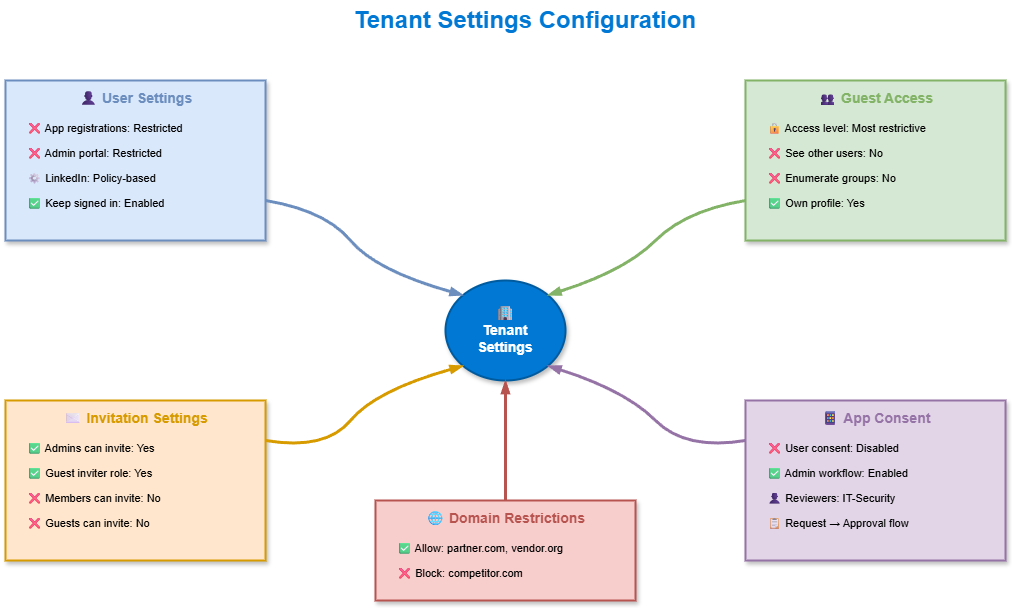

The diagram above was exported from draw.io. Its source (the exported page's mxGraphModel, read from the mxfile embedded in the PNG):
<mxGraphModel dx="886" dy="440" grid="1" gridSize="10" guides="1" tooltips="1" connect="1" arrows="1" fold="1" page="1" pageScale="1" pageWidth="1200" pageHeight="700" math="0" shadow="1">
  <root>
    <mxCell id="0" />
    <mxCell id="1" parent="0" />
    <mxCell id="title" value="Tenant Settings Configuration" style="text;html=1;strokeColor=none;fillColor=none;align=center;verticalAlign=middle;whiteSpace=wrap;rounded=0;fontSize=24;fontStyle=1;fontColor=#0078D4;" parent="1" vertex="1">
      <mxGeometry x="350" y="20" width="500" height="40" as="geometry" />
    </mxCell>
    <mxCell id="tenant" value="🏢&#10;Tenant&#10;Settings" style="ellipse;whiteSpace=wrap;html=1;fillColor=#0078D4;strokeColor=#005A9E;fontColor=#ffffff;fontSize=14;fontStyle=1;shadow=1;strokeWidth=2;" parent="1" vertex="1">
      <mxGeometry x="520" y="300" width="120" height="100" as="geometry" />
    </mxCell>
    <mxCell id="user-box" value="" style="rounded=0;whiteSpace=wrap;html=1;fillColor=#dae8fc;strokeColor=#6c8ebf;strokeWidth=2;shadow=1;" parent="1" vertex="1">
      <mxGeometry x="80" y="100" width="260" height="160" as="geometry" />
    </mxCell>
    <mxCell id="user-title" value="👤 User Settings" style="text;html=1;strokeColor=none;fillColor=none;align=center;verticalAlign=middle;fontSize=14;fontStyle=1;fontColor=#6c8ebf;" parent="1" vertex="1">
      <mxGeometry x="80" y="105" width="260" height="25" as="geometry" />
    </mxCell>
    <mxCell id="user1" value="❌ App registrations: Restricted" style="text;html=1;strokeColor=none;fillColor=none;align=left;fontSize=11;spacingLeft=10;" parent="1" vertex="1">
      <mxGeometry x="90" y="135" width="240" height="25" as="geometry" />
    </mxCell>
    <mxCell id="user2" value="❌ Admin portal: Restricted" style="text;html=1;strokeColor=none;fillColor=none;align=left;fontSize=11;spacingLeft=10;" parent="1" vertex="1">
      <mxGeometry x="90" y="160" width="240" height="25" as="geometry" />
    </mxCell>
    <mxCell id="user3" value="⚙ LinkedIn: Policy-based" style="text;html=1;strokeColor=none;fillColor=none;align=left;fontSize=11;spacingLeft=10;" parent="1" vertex="1">
      <mxGeometry x="90" y="185" width="240" height="25" as="geometry" />
    </mxCell>
    <mxCell id="user4" value="✅ Keep signed in: Enabled" style="text;html=1;strokeColor=none;fillColor=none;align=left;fontSize=11;spacingLeft=10;" parent="1" vertex="1">
      <mxGeometry x="90" y="210" width="240" height="25" as="geometry" />
    </mxCell>
    <mxCell id="user-arrow" style="curved=1;endArrow=blockThin;endFill=1;strokeColor=#6c8ebf;strokeWidth=3;exitX=1;exitY=0.75;entryX=0;entryY=0;" parent="1" source="user-box" target="tenant" edge="1">
      <mxGeometry relative="1" as="geometry">
        <Array as="points">
          <mxPoint x="400" y="230" />
          <mxPoint x="450" y="290" />
        </Array>
      </mxGeometry>
    </mxCell>
    <mxCell id="guest-box" value="" style="rounded=0;whiteSpace=wrap;html=1;fillColor=#d5e8d4;strokeColor=#82b366;strokeWidth=2;shadow=1;" parent="1" vertex="1">
      <mxGeometry x="820" y="100" width="260" height="160" as="geometry" />
    </mxCell>
    <mxCell id="guest-title" value="👥 Guest Access" style="text;html=1;strokeColor=none;fillColor=none;align=center;verticalAlign=middle;fontSize=14;fontStyle=1;fontColor=#82b366;" parent="1" vertex="1">
      <mxGeometry x="820" y="105" width="260" height="25" as="geometry" />
    </mxCell>
    <mxCell id="guest1" value="🔒 Access level: Most restrictive" style="text;html=1;strokeColor=none;fillColor=none;align=left;fontSize=11;spacingLeft=10;" parent="1" vertex="1">
      <mxGeometry x="830" y="135" width="240" height="25" as="geometry" />
    </mxCell>
    <mxCell id="guest2" value="❌ See other users: No" style="text;html=1;strokeColor=none;fillColor=none;align=left;fontSize=11;spacingLeft=10;" parent="1" vertex="1">
      <mxGeometry x="830" y="160" width="240" height="25" as="geometry" />
    </mxCell>
    <mxCell id="guest3" value="❌ Enumerate groups: No" style="text;html=1;strokeColor=none;fillColor=none;align=left;fontSize=11;spacingLeft=10;" parent="1" vertex="1">
      <mxGeometry x="830" y="185" width="240" height="25" as="geometry" />
    </mxCell>
    <mxCell id="guest4" value="✅ Own profile: Yes" style="text;html=1;strokeColor=none;fillColor=none;align=left;fontSize=11;spacingLeft=10;" parent="1" vertex="1">
      <mxGeometry x="830" y="210" width="240" height="25" as="geometry" />
    </mxCell>
    <mxCell id="guest-arrow" style="curved=1;endArrow=blockThin;endFill=1;strokeColor=#82b366;strokeWidth=3;exitX=0;exitY=0.75;entryX=1;entryY=0;" parent="1" source="guest-box" target="tenant" edge="1">
      <mxGeometry relative="1" as="geometry">
        <Array as="points">
          <mxPoint x="760" y="230" />
          <mxPoint x="700" y="290" />
        </Array>
      </mxGeometry>
    </mxCell>
    <mxCell id="invite-box" value="" style="rounded=0;whiteSpace=wrap;html=1;fillColor=#ffe6cc;strokeColor=#d79b00;strokeWidth=2;shadow=1;" parent="1" vertex="1">
      <mxGeometry x="80" y="420" width="260" height="160" as="geometry" />
    </mxCell>
    <mxCell id="invite-title" value="✉ Invitation Settings" style="text;html=1;strokeColor=none;fillColor=none;align=center;verticalAlign=middle;fontSize=14;fontStyle=1;fontColor=#d79b00;" parent="1" vertex="1">
      <mxGeometry x="80" y="425" width="260" height="25" as="geometry" />
    </mxCell>
    <mxCell id="invite1" value="✅ Admins can invite: Yes" style="text;html=1;strokeColor=none;fillColor=none;align=left;fontSize=11;spacingLeft=10;" parent="1" vertex="1">
      <mxGeometry x="90" y="455" width="240" height="25" as="geometry" />
    </mxCell>
    <mxCell id="invite2" value="✅ Guest inviter role: Yes" style="text;html=1;strokeColor=none;fillColor=none;align=left;fontSize=11;spacingLeft=10;" parent="1" vertex="1">
      <mxGeometry x="90" y="480" width="240" height="25" as="geometry" />
    </mxCell>
    <mxCell id="invite3" value="❌ Members can invite: No" style="text;html=1;strokeColor=none;fillColor=none;align=left;fontSize=11;spacingLeft=10;" parent="1" vertex="1">
      <mxGeometry x="90" y="505" width="240" height="25" as="geometry" />
    </mxCell>
    <mxCell id="invite4" value="❌ Guests can invite: No" style="text;html=1;strokeColor=none;fillColor=none;align=left;fontSize=11;spacingLeft=10;" parent="1" vertex="1">
      <mxGeometry x="90" y="530" width="240" height="25" as="geometry" />
    </mxCell>
    <mxCell id="invite-arrow" style="curved=1;endArrow=blockThin;endFill=1;strokeColor=#d79b00;strokeWidth=3;exitX=1;exitY=0.25;entryX=0;entryY=1;" parent="1" source="invite-box" target="tenant" edge="1">
      <mxGeometry relative="1" as="geometry">
        <Array as="points">
          <mxPoint x="400" y="470" />
          <mxPoint x="450" y="410" />
        </Array>
      </mxGeometry>
    </mxCell>
    <mxCell id="app-box" value="" style="rounded=0;whiteSpace=wrap;html=1;fillColor=#e1d5e7;strokeColor=#9673a6;strokeWidth=2;shadow=1;" parent="1" vertex="1">
      <mxGeometry x="820" y="420" width="260" height="160" as="geometry" />
    </mxCell>
    <mxCell id="app-title" value="📱 App Consent" style="text;html=1;strokeColor=none;fillColor=none;align=center;verticalAlign=middle;fontSize=14;fontStyle=1;fontColor=#9673a6;" parent="1" vertex="1">
      <mxGeometry x="820" y="425" width="260" height="25" as="geometry" />
    </mxCell>
    <mxCell id="app1" value="❌ User consent: Disabled" style="text;html=1;strokeColor=none;fillColor=none;align=left;fontSize=11;spacingLeft=10;" parent="1" vertex="1">
      <mxGeometry x="830" y="455" width="240" height="25" as="geometry" />
    </mxCell>
    <mxCell id="app2" value="✅ Admin workflow: Enabled" style="text;html=1;strokeColor=none;fillColor=none;align=left;fontSize=11;spacingLeft=10;" parent="1" vertex="1">
      <mxGeometry x="830" y="480" width="240" height="25" as="geometry" />
    </mxCell>
    <mxCell id="app3" value="👤 Reviewers: IT-Security" style="text;html=1;strokeColor=none;fillColor=none;align=left;fontSize=11;spacingLeft=10;" parent="1" vertex="1">
      <mxGeometry x="830" y="505" width="240" height="25" as="geometry" />
    </mxCell>
    <mxCell id="app4" value="📋 Request → Approval flow" style="text;html=1;strokeColor=none;fillColor=none;align=left;fontSize=11;spacingLeft=10;" parent="1" vertex="1">
      <mxGeometry x="830" y="530" width="240" height="25" as="geometry" />
    </mxCell>
    <mxCell id="app-arrow" style="curved=1;endArrow=blockThin;endFill=1;strokeColor=#9673a6;strokeWidth=3;exitX=0;exitY=0.25;entryX=1;entryY=1;" parent="1" source="app-box" target="tenant" edge="1">
      <mxGeometry relative="1" as="geometry">
        <Array as="points">
          <mxPoint x="760" y="470" />
          <mxPoint x="700" y="410" />
        </Array>
      </mxGeometry>
    </mxCell>
    <mxCell id="domain-box" value="" style="rounded=0;whiteSpace=wrap;html=1;fillColor=#f8cecc;strokeColor=#b85450;strokeWidth=2;shadow=1;" parent="1" vertex="1">
      <mxGeometry x="450" y="520" width="260" height="100" as="geometry" />
    </mxCell>
    <mxCell id="domain-title" value="🌐 Domain Restrictions" style="text;html=1;strokeColor=none;fillColor=none;align=center;verticalAlign=middle;fontSize=14;fontStyle=1;fontColor=#b85450;" parent="1" vertex="1">
      <mxGeometry x="450" y="525" width="260" height="25" as="geometry" />
    </mxCell>
    <mxCell id="domain1" value="✅ Allow: partner.com, vendor.org" style="text;html=1;strokeColor=none;fillColor=none;align=left;fontSize=11;spacingLeft=10;" parent="1" vertex="1">
      <mxGeometry x="460" y="555" width="240" height="25" as="geometry" />
    </mxCell>
    <mxCell id="domain2" value="❌ Block: competitor.com" style="text;html=1;strokeColor=none;fillColor=none;align=left;fontSize=11;spacingLeft=10;" parent="1" vertex="1">
      <mxGeometry x="460" y="580" width="240" height="25" as="geometry" />
    </mxCell>
    <mxCell id="domain-arrow" style="curved=1;endArrow=blockThin;endFill=1;strokeColor=#b85450;strokeWidth=3;exitX=0.5;exitY=0;entryX=0.5;entryY=1;" parent="1" source="domain-box" target="tenant" edge="1">
      <mxGeometry relative="1" as="geometry">
        <Array as="points">
          <mxPoint x="580" y="480" />
        </Array>
      </mxGeometry>
    </mxCell>
  </root>
</mxGraphModel>